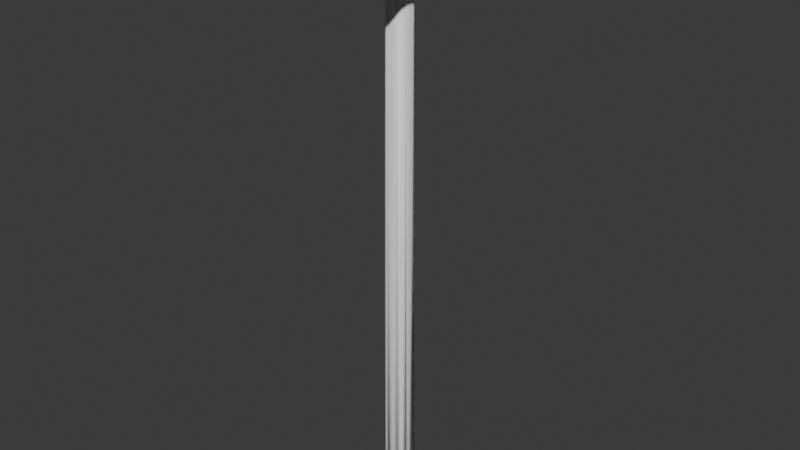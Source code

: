 # Source: sledgehammer.blend  (saved by Blender 5.0.119; exported with 4.5.12 LTS)
import bpy
from mathutils import Matrix  # noqa: F401  (used for matrix-valued properties, if any)

bpy.ops.wm.read_factory_settings(use_empty=True)
scene = bpy.context.scene
scene.name = 'Scene'

# ---- collections
col_collection = bpy.data.collections.new('Collection'); scene.collection.children.link(col_collection)

# ---- materials (node trees are filled in below, after node groups)
mat_material = bpy.data.materials.new('Material')
mat_material.alpha_threshold = 0.0
mat_material.use_backface_culling_lightprobe_volume = False
mat_material.roughness = 0.5
mat_material.line_color = (0.0, 0.0, 0.0, 1.0)

# ---- material node trees
mat_material.use_nodes = True; mat_material.node_tree.nodes.clear()
_N = mat_material.node_tree.nodes; _L = mat_material.node_tree.links
n0 = _N.new('ShaderNodeOutputMaterial'); n0.name = 'Material Output'; n0.location = (200, 100)
n1 = _N.new('ShaderNodeBsdfPrincipled'); n1.name = 'Principled BSDF'; n1.location = (-200, 100)
_L.new(n1.outputs[0], n0.inputs[0])
n0.is_active_output = True

# ---- world
world_world = bpy.data.worlds.new('World'); scene.world = world_world
world_world.use_nodes = True; world_world.node_tree.nodes.clear()
_N = world_world.node_tree.nodes; _L = world_world.node_tree.links
n0 = _N.new('ShaderNodeOutputWorld'); n0.name = 'World Output'; n0.location = (200, 100)
n1 = _N.new('ShaderNodeBackground'); n1.name = 'Background'; n1.location = (-200, 100)
n1.inputs[0].default_value = (0.05088, 0.05088, 0.05088, 1.0)
_L.new(n1.outputs[0], n0.inputs[0])
n0.is_active_output = True
world_world.color = (0.05088, 0.05088, 0.05088)
world_world.sun_shadow_jitter_overblur = 0.0

# ---- meshes
me_cube = bpy.data.meshes.new('Cube')
me_cube.from_pydata([(0.7667, 0.7667, 53.26), (1.0, 1.0, -1.0), (0.7667, -0.7333, 53.26), (1.0, -1.0, -1.0), (-0.7333, 0.7667, 53.26), (-1.0, 1.0, -1.0), (-0.7333, -0.7333, 53.26), (-1.0, -1.0, -1.0), (-1.0, 0.0, -1.0), (0.0, 1.0, -1.0), (0.0, -1.0, 53.26), (1.0, 0.0, 53.26), (0.0, -1.0, -1.0), (-1.0, 0.0, 53.26), (0.0, 1.0, 53.26), (1.0, 0.0, -1.0), (-1.0, -0.5, -1.0), (-0.5, 1.0, -1.0), (-0.4317, -0.8817, 53.26), (0.9183, -0.4317, 53.26), (0.5, -1.0, -1.0), (-0.8817, 0.4683, 53.26), (0.4683, 0.9183, 53.26), (1.0, 0.5, -1.0), (-1.0, 0.5, -1.0), (0.5, 1.0, -1.0), (0.7667, 0.7667, 0.0), (-1.0, -1.0, 0.0), (0.7667, -0.7333, 0.0), (-0.7333, 0.7667, 0.0), (0.4683, -0.8817, 53.26), (0.9183, 0.4683, 53.26), (-0.5, -1.0, -1.0), (-0.8817, -0.4317, 53.26), (-0.4317, 0.9183, 53.26), (1.0, -0.5, -1.0), (0.0, 1.0, 0.0), (1.0, 0.0, 0.0), (-1.0, 0.0, 0.0), (0.0, -1.0, 0.0), (0.5983, 1.198, 0.0), (1.198, -0.6017, 0.0), (-1.202, 0.5983, 0.0), (-1.202, -0.6017, 0.0), (-0.6017, 1.198, 0.0), (1.198, 0.5983, 0.0), (-0.6017, -1.202, 0.0), (0.5983, -1.202, 0.0)], [], [(12, 39, 10, 18, 46, 32), (7, 27, 6, 33, 43, 16), (9, 36, 14, 22, 40, 25), (13, 33, 6, 18, 10, 30, 2, 19, 11, 31, 0, 22, 14, 34, 4, 21), (8, 38, 13, 21, 42, 24), (5, 29, 4, 34, 44, 17), (15, 35, 3, 20, 12, 32, 7, 16, 8, 24, 5, 17, 9, 25, 1, 23), (40, 22, 0, 26, 1, 25), (45, 31, 11, 37, 15, 23), (42, 21, 4, 29, 5, 24), (43, 33, 13, 38, 8, 16), (44, 34, 14, 36, 9, 17), (41, 19, 2, 28, 3, 35), (15, 37, 11, 19, 41, 35), (46, 18, 6, 27, 7, 32), (47, 30, 10, 39, 12, 20), (1, 26, 0, 31, 45, 23), (3, 28, 2, 30, 47, 20)])
me_cube.polygons.foreach_set('use_smooth', [True] * 18)
_uv = me_cube.uv_layers.new(name='UVMap')
_uv.uv.foreach_set('vector', [0.375, 0.875, 0.5, 0.875, 0.625, 0.875, 0.625, 0.9375, 0.5, 0.9375, 0.375, 0.9375, 0.375, 0.0, 0.5, 0.0, 0.625, 0.0, 0.625, 0.0625, 0.5, 0.0625, 0.375, 0.0625, 0.375, 0.375, 0.5, 0.375, 0.625, 0.375, 0.625, 0.4375, 0.5, 0.4375, 0.375, 0.4375, 0.875, 0.625, 0.875, 0.6875, 0.875, 0.75, 0.8125, 0.75, 0.75, 0.75, 0.6875, 0.75, 0.625, 0.75, 0.625, 0.6875, 0.625, 0.625, 0.625, 0.5625, 0.625, 0.5, 0.6875, 0.5, 0.75, 0.5, 0.8125, 0.5, 0.875, 0.5, 0.875, 0.5625, 0.375, 0.125, 0.5, 0.125, 0.625, 0.125, 0.625, 0.1875, 0.5, 0.1875, 0.375, 0.1875, 0.375, 0.25, 0.5, 0.25, 0.625, 0.25, 0.625, 0.3125, 0.5, 0.3125, 0.375, 0.3125, 0.375, 0.625, 0.375, 0.6875, 0.375, 0.75, 0.3125, 0.75, 0.25, 0.75, 0.1875, 0.75, 0.125, 0.75, 0.125, 0.6875, 0.125, 0.625, 0.125, 0.5625, 0.125, 0.5, 0.1875, 0.5, 0.25, 0.5, 0.3125, 0.5, 0.375, 0.5, 0.375, 0.5625, 0.5, 0.4375, 0.625, 0.4375, 0.625, 0.5, 0.5, 0.5, 0.375, 0.5, 0.375, 0.4375, 0.5, 0.5625, 0.625, 0.5625, 0.625, 0.625, 0.5, 0.625, 0.375, 0.625, 0.375, 0.5625, 0.5, 0.1875, 0.625, 0.1875, 0.625, 0.25, 0.5, 0.25, 0.375, 0.25, 0.375, 0.1875, 0.5, 0.0625, 0.625, 0.0625, 0.625, 0.125, 0.5, 0.125, 0.375, 0.125, 0.375, 0.0625, 0.5, 0.3125, 0.625, 0.3125, 0.625, 0.375, 0.5, 0.375, 0.375, 0.375, 0.375, 0.3125, 0.5, 0.6875, 0.625, 0.6875, 0.625, 0.75, 0.5, 0.75, 0.375, 0.75, 0.375, 0.6875, 0.375, 0.625, 0.5, 0.625, 0.625, 0.625, 0.625, 0.6875, 0.5, 0.6875, 0.375, 0.6875, 0.5, 0.9375, 0.625, 0.9375, 0.625, 1.0, 0.5, 1.0, 0.375, 1.0, 0.375, 0.9375, 0.5, 0.8125, 0.625, 0.8125, 0.625, 0.875, 0.5, 0.875, 0.375, 0.875, 0.375, 0.8125, 0.375, 0.5, 0.5, 0.5, 0.625, 0.5, 0.625, 0.5625, 0.5, 0.5625, 0.375, 0.5625, 0.375, 0.75, 0.5, 0.75, 0.625, 0.75, 0.625, 0.8125, 0.5, 0.8125, 0.375, 0.8125])
me_cube.materials.append(mat_material)
me_cube.use_mirror_vertex_groups = False
me_cube.update()
me_cube_001 = bpy.data.meshes.new('Cube.001')
me_cube_001.from_pydata([(-1.0, -1.0, -1.0), (-1.0, -1.0, 1.0), (-1.0, 1.0, -1.0), (-1.0, 1.0, 1.0), (1.0, -1.0, -1.0), (1.0, -1.0, 1.0), (1.0, 1.0, -1.0), (1.0, 1.0, 1.0), (-1.0, -1.0, -1.0), (-1.0, -1.0, 1.0), (-1.0, 1.0, 1.0), (-1.0, 1.0, -1.0), (1.0, 1.0, -1.0), (1.0, 1.0, 1.0), (1.0, -1.0, 1.0), (1.0, -1.0, -1.0), (-1.052, 0.8761, -1.052), (-1.052, -0.8761, -1.052), (-1.052, -0.8761, 1.052), (-1.052, 0.8761, 1.052), (1.052, 0.8761, -1.052), (1.052, 0.8761, 1.052), (1.052, -0.8761, -1.052), (1.052, -0.8761, 1.052), (-0.8438, -1.083, -0.8438), (-0.8438, -1.083, 0.8438), (-0.8438, 1.083, 0.8438), (-0.8438, 1.083, -0.8438), (0.8438, 1.083, -0.8438), (0.8438, 1.083, 0.8438), (0.8438, -1.083, 0.8438), (0.8438, -1.083, -0.8438)], [], [(9, 8, 24, 25), (4, 5, 14, 15), (14, 9, 25, 30), (5, 1, 9, 14), (2, 6, 20, 16), (1, 5, 23, 18), (8, 15, 31, 24), (3, 2, 16, 19), (3, 7, 13, 10), (2, 3, 10, 11), (1, 0, 8, 9), (0, 4, 15, 8), (7, 6, 12, 13), (6, 2, 11, 12), (17, 18, 19, 16), (20, 21, 23, 22), (16, 20, 22, 17), (21, 19, 18, 23), (27, 26, 29, 28), (31, 30, 25, 24), (7, 3, 19, 21), (11, 10, 26, 27), (6, 7, 21, 20), (12, 11, 27, 28), (10, 13, 29, 26), (0, 1, 18, 17), (13, 12, 28, 29), (5, 4, 22, 23), (15, 14, 30, 31), (4, 0, 17, 22)])
_uv = me_cube_001.uv_layers.new(name='UVMap')
_uv.uv.foreach_set('vector', [0.625, 0.0, 0.375, 0.0, 0.375, 0.0, 0.625, 0.0, 0.375, 0.75, 0.625, 0.75, 0.625, 0.75, 0.375, 0.75, 0.625, 0.75, 0.875, 0.75, 0.875, 0.75, 0.625, 0.75, 0.625, 0.75, 0.875, 0.75, 0.875, 0.75, 0.625, 0.75, 0.125, 0.5, 0.375, 0.5, 0.375, 0.5, 0.125, 0.5, 0.875, 0.75, 0.625, 0.75, 0.625, 0.75, 0.875, 0.75, 0.125, 0.75, 0.375, 0.75, 0.375, 0.75, 0.125, 0.75, 0.625, 0.25, 0.375, 0.25, 0.375, 0.25, 0.625, 0.25, 0.875, 0.5, 0.625, 0.5, 0.625, 0.5, 0.875, 0.5, 0.375, 0.25, 0.625, 0.25, 0.625, 0.25, 0.375, 0.25, 0.625, 0.0, 0.375, 0.0, 0.375, 0.0, 0.625, 0.0, 0.125, 0.75, 0.375, 0.75, 0.375, 0.75, 0.125, 0.75, 0.625, 0.5, 0.375, 0.5, 0.375, 0.5, 0.625, 0.5, 0.375, 0.5, 0.125, 0.5, 0.125, 0.5, 0.375, 0.5, 0.375, 0.0, 0.625, 0.0, 0.625, 0.25, 0.375, 0.25, 0.375, 0.5, 0.625, 0.5, 0.625, 0.75, 0.375, 0.75, 0.125, 0.5, 0.375, 0.5, 0.375, 0.75, 0.125, 0.75, 0.625, 0.5, 0.875, 0.5, 0.875, 0.75, 0.625, 0.75, 0.375, 0.25, 0.625, 0.25, 0.625, 0.5, 0.375, 0.5, 0.375, 0.75, 0.625, 0.75, 0.625, 1.0, 0.375, 1.0, 0.625, 0.5, 0.875, 0.5, 0.875, 0.5, 0.625, 0.5, 0.375, 0.25, 0.625, 0.25, 0.625, 0.25, 0.375, 0.25, 0.375, 0.5, 0.625, 0.5, 0.625, 0.5, 0.375, 0.5, 0.375, 0.5, 0.125, 0.5, 0.125, 0.5, 0.375, 0.5, 0.875, 0.5, 0.625, 0.5, 0.625, 0.5, 0.875, 0.5, 0.375, 0.0, 0.625, 0.0, 0.625, 0.0, 0.375, 0.0, 0.625, 0.5, 0.375, 0.5, 0.375, 0.5, 0.625, 0.5, 0.625, 0.75, 0.375, 0.75, 0.375, 0.75, 0.625, 0.75, 0.375, 0.75, 0.625, 0.75, 0.625, 0.75, 0.375, 0.75, 0.375, 0.75, 0.125, 0.75, 0.125, 0.75, 0.375, 0.75])
me_cube_001.update()

# ---- objects
ob_cube = bpy.data.objects.new('Cube', me_cube)
ob_cube_001 = bpy.data.objects.new('Cube.001', me_cube_001)

# ---- transforms, parenting, visibility, modifiers, constraints
ob_cube.location = (0.0, 0.0, 0.0)
ob_cube.lock_rotations_4d = False
ob_cube.empty_display_type = 'ARROWS'
ob_cube.lineart.crease_threshold = 0.0
ob_cube_001.location = (0.0, 0.0, 49.37)
ob_cube_001.scale = (2.661, 5.16, 2.257)

# ---- collection membership
col_collection.objects.link(ob_cube)
col_collection.objects.link(ob_cube_001)

# ---- scene / render settings (as saved in the file)
scene.frame_start = 1; scene.frame_end = 250; scene.frame_set(1)
scene.render.engine = 'BLENDER_EEVEE_NEXT'
scene.render.bake_bias = 0.0
scene.render.bake_samples = 0
scene.cycles.sampling_pattern = 'TABULATED_SOBOL'
scene.eevee.use_volume_custom_range = False
bpy.context.view_layer.update()

# ---- added for rendering (the .blend has no active camera and no usable light): camera, sun
cam_auto = bpy.data.cameras.new('AutoCamera')
cam_auto.lens = 50.0
cam_auto.sensor_width = 36.0
cam_auto.clip_end = 1000.0
ob_auto_camera = bpy.data.objects.new('AutoCamera', cam_auto)
scene.collection.objects.link(ob_auto_camera)
ob_auto_camera.location = (51.5196, -61.8235, 67.3471)
ob_auto_camera.rotation_euler = (1.09748, -7.21219e-08, 0.694738)
scene.camera = ob_auto_camera
light_auto_sun = bpy.data.lights.new('AutoSun', 'SUN')
light_auto_sun.energy = 3.0
light_auto_sun.angle = 0.0523599
ob_auto_sun = bpy.data.objects.new('AutoSun', light_auto_sun)
scene.collection.objects.link(ob_auto_sun)
ob_auto_sun.rotation_euler = (0.872665, 0.174533, 0.523599)
bpy.context.view_layer.update()
